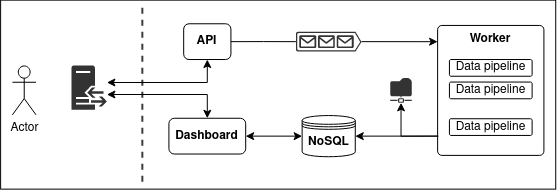

The diagram above was exported from draw.io. Its source (the exported page's mxGraphModel, read from the mxfile embedded in the PNG):
<mxGraphModel dx="989" dy="548" grid="1" gridSize="11.811" guides="1" tooltips="1" connect="1" arrows="1" fold="1" page="1" pageScale="1" pageWidth="1000" pageHeight="700" math="0" shadow="0">
  <root>
    <mxCell id="0" />
    <mxCell id="1" parent="0" />
    <mxCell id="6yarixHABGF-SQ48s1yg-130" value="" style="rounded=0;whiteSpace=wrap;html=1;fillStyle=solid;" vertex="1" parent="1">
      <mxGeometry x="118.11" y="271.65" width="555.12" height="188.98" as="geometry" />
    </mxCell>
    <mxCell id="6yarixHABGF-SQ48s1yg-61" value="&lt;div&gt;&lt;b&gt;Worker&lt;/b&gt;&lt;/div&gt;" style="rounded=1;whiteSpace=wrap;html=1;arcSize=4;verticalAlign=top;" vertex="1" parent="1">
      <mxGeometry x="555.12" y="296.95" width="106.3" height="129.93" as="geometry" />
    </mxCell>
    <mxCell id="zUgXwt_LhOycM4I7lHaa-4" value="" style="endArrow=none;dashed=1;html=1;strokeWidth=2;jumpSize=20;jumpStyle=none;rounded=0;strokeColor=#3B3B3B;" parent="1" edge="1">
      <mxGeometry width="50" height="50" relative="1" as="geometry">
        <mxPoint x="259.84" y="279.13" as="sourcePoint" />
        <mxPoint x="259.84" y="457.13" as="targetPoint" />
      </mxGeometry>
    </mxCell>
    <mxCell id="6yarixHABGF-SQ48s1yg-122" style="edgeStyle=orthogonalEdgeStyle;rounded=0;orthogonalLoop=1;jettySize=auto;html=1;exitX=0;exitY=0.5;exitDx=0;exitDy=0;entryX=1;entryY=0.5;entryDx=0;entryDy=0;startArrow=classic;startFill=1;endArrow=classic;endFill=1;" edge="1" parent="1" source="6yarixHABGF-SQ48s1yg-19" target="6yarixHABGF-SQ48s1yg-27">
      <mxGeometry relative="1" as="geometry" />
    </mxCell>
    <mxCell id="6yarixHABGF-SQ48s1yg-127" style="edgeStyle=orthogonalEdgeStyle;rounded=0;orthogonalLoop=1;jettySize=auto;html=1;exitX=1;exitY=0.5;exitDx=0;exitDy=0;startArrow=classic;startFill=1;endArrow=none;endFill=0;" edge="1" parent="1" source="6yarixHABGF-SQ48s1yg-19">
      <mxGeometry relative="1" as="geometry">
        <mxPoint x="555.117" y="407.6" as="targetPoint" />
      </mxGeometry>
    </mxCell>
    <mxCell id="6yarixHABGF-SQ48s1yg-19" value="&lt;b&gt;NoSQL&lt;/b&gt;" style="shape=datastore;whiteSpace=wrap;html=1;" vertex="1" parent="1">
      <mxGeometry x="419.63" y="387.04999999999995" width="53.14" height="41.18" as="geometry" />
    </mxCell>
    <mxCell id="6yarixHABGF-SQ48s1yg-25" value="Actor" style="shape=umlActor;verticalLabelPosition=bottom;verticalAlign=top;html=1;outlineConnect=0;" vertex="1" parent="1">
      <mxGeometry x="129.92" y="337.46000000000004" width="23.62" height="48.91" as="geometry" />
    </mxCell>
    <mxCell id="6yarixHABGF-SQ48s1yg-2" value="" style="sketch=0;pointerEvents=1;shadow=0;dashed=0;html=1;strokeColor=none;fillColor=#333333;labelPosition=center;verticalLabelPosition=bottom;verticalAlign=top;outlineConnect=0;align=center;shape=mxgraph.office.servers.reverse_proxy;" vertex="1" parent="1">
      <mxGeometry x="188.97999999999996" y="336.92999999999995" width="35.43" height="44.22" as="geometry" />
    </mxCell>
    <mxCell id="6yarixHABGF-SQ48s1yg-124" style="edgeStyle=orthogonalEdgeStyle;rounded=0;orthogonalLoop=1;jettySize=auto;html=1;exitX=0.5;exitY=0;exitDx=0;exitDy=0;startArrow=classic;startFill=1;endArrow=classic;endFill=1;" edge="1" parent="1" source="6yarixHABGF-SQ48s1yg-27" target="6yarixHABGF-SQ48s1yg-2">
      <mxGeometry relative="1" as="geometry">
        <Array as="points">
          <mxPoint x="325" y="366" />
        </Array>
      </mxGeometry>
    </mxCell>
    <mxCell id="6yarixHABGF-SQ48s1yg-27" value="&lt;b&gt;Dashboard&lt;/b&gt;" style="rounded=1;whiteSpace=wrap;html=1;" vertex="1" parent="1">
      <mxGeometry x="286.42" y="389.76" width="76.77" height="35.76" as="geometry" />
    </mxCell>
    <mxCell id="6yarixHABGF-SQ48s1yg-112" style="edgeStyle=orthogonalEdgeStyle;rounded=0;orthogonalLoop=1;jettySize=auto;html=1;exitX=1;exitY=0.5;exitDx=0;exitDy=0;startArrow=none;startFill=0;endArrow=classic;endFill=1;" edge="1" parent="1" source="6yarixHABGF-SQ48s1yg-105">
      <mxGeometry relative="1" as="geometry">
        <mxPoint x="555.117" y="313.20000000000005" as="targetPoint" />
      </mxGeometry>
    </mxCell>
    <mxCell id="6yarixHABGF-SQ48s1yg-123" style="edgeStyle=orthogonalEdgeStyle;rounded=0;orthogonalLoop=1;jettySize=auto;html=1;exitX=0.5;exitY=1;exitDx=0;exitDy=0;startArrow=classic;startFill=1;endArrow=classic;endFill=1;" edge="1" parent="1" source="6yarixHABGF-SQ48s1yg-28" target="6yarixHABGF-SQ48s1yg-2">
      <mxGeometry relative="1" as="geometry">
        <Array as="points">
          <mxPoint x="325" y="354" />
        </Array>
      </mxGeometry>
    </mxCell>
    <mxCell id="6yarixHABGF-SQ48s1yg-28" value="&lt;b&gt;API&lt;/b&gt;" style="rounded=1;whiteSpace=wrap;html=1;" vertex="1" parent="1">
      <mxGeometry x="301.17999999999995" y="295.27" width="47.25" height="35.76" as="geometry" />
    </mxCell>
    <mxCell id="6yarixHABGF-SQ48s1yg-109" value="Data pipeline" style="rounded=1;whiteSpace=wrap;html=1;arcSize=9;" vertex="1" parent="1">
      <mxGeometry x="566.9310000000002" y="331.031" width="82.68" height="16.71" as="geometry" />
    </mxCell>
    <mxCell id="6yarixHABGF-SQ48s1yg-110" value="Data pipeline" style="rounded=1;whiteSpace=wrap;html=1;arcSize=9;" vertex="1" parent="1">
      <mxGeometry x="566.932" y="353.56200000000007" width="82.68" height="16.71" as="geometry" />
    </mxCell>
    <mxCell id="6yarixHABGF-SQ48s1yg-111" value="Data pipeline" style="rounded=1;whiteSpace=wrap;html=1;arcSize=9;" vertex="1" parent="1">
      <mxGeometry x="566.9330000000001" y="390.24300000000005" width="82.68" height="16.71" as="geometry" />
    </mxCell>
    <mxCell id="6yarixHABGF-SQ48s1yg-113" value="" style="edgeStyle=orthogonalEdgeStyle;rounded=0;orthogonalLoop=1;jettySize=auto;html=1;exitX=1;exitY=0.5;exitDx=0;exitDy=0;startArrow=none;startFill=0;endArrow=none;endFill=1;" edge="1" parent="1" source="6yarixHABGF-SQ48s1yg-28" target="6yarixHABGF-SQ48s1yg-105">
      <mxGeometry relative="1" as="geometry">
        <mxPoint x="555.117" y="313.20000000000005" as="targetPoint" />
        <mxPoint x="348" y="313" as="sourcePoint" />
      </mxGeometry>
    </mxCell>
    <mxCell id="6yarixHABGF-SQ48s1yg-105" value="" style="sketch=0;aspect=fixed;pointerEvents=1;shadow=0;dashed=0;html=1;strokeColor=none;labelPosition=center;verticalLabelPosition=bottom;verticalAlign=top;align=center;fillColor=#333333;shape=mxgraph.azure.queue_generic;fillStyle=solid;" vertex="1" parent="1">
      <mxGeometry x="413.39" y="303.31" width="65.62" height="19.68" as="geometry" />
    </mxCell>
    <mxCell id="6yarixHABGF-SQ48s1yg-129" style="edgeStyle=orthogonalEdgeStyle;rounded=0;orthogonalLoop=1;jettySize=auto;html=1;exitX=0.5;exitY=1;exitDx=0;exitDy=0;exitPerimeter=0;entryX=0.008;entryY=0.852;entryDx=0;entryDy=0;entryPerimeter=0;startArrow=classic;startFill=1;endArrow=none;endFill=0;" edge="1" parent="1" source="6yarixHABGF-SQ48s1yg-118" target="6yarixHABGF-SQ48s1yg-61">
      <mxGeometry relative="1" as="geometry" />
    </mxCell>
    <mxCell id="6yarixHABGF-SQ48s1yg-118" value="" style="sketch=0;aspect=fixed;pointerEvents=1;shadow=0;dashed=0;html=1;strokeColor=none;labelPosition=center;verticalLabelPosition=bottom;verticalAlign=top;align=center;fillColor=#333333;shape=mxgraph.mscae.enterprise.shared_folder;fillStyle=solid;" vertex="1" parent="1">
      <mxGeometry x="507.87" y="349.51" width="21.34" height="24.81" as="geometry" />
    </mxCell>
  </root>
</mxGraphModel>